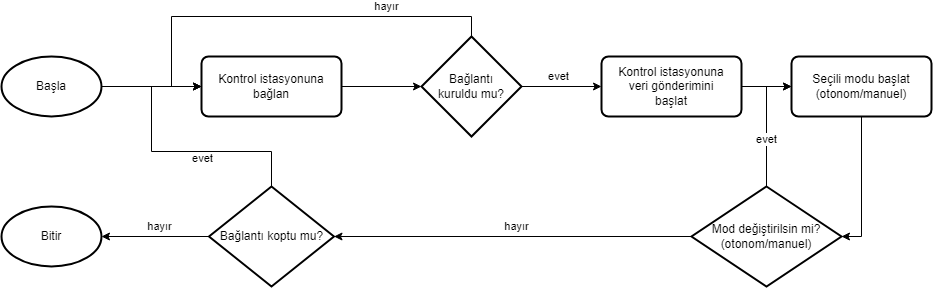

The diagram above was exported from draw.io. Its source (the exported page's mxGraphModel, read from the mxfile embedded in the PNG):
<mxGraphModel dx="1395" dy="615" grid="1" gridSize="10" guides="1" tooltips="1" connect="1" arrows="1" fold="1" page="1" pageScale="1" pageWidth="850" pageHeight="1100" math="0" shadow="0">
  <root>
    <mxCell id="0" />
    <mxCell id="1" parent="0" />
    <mxCell id="5F_ULWZB0FXHzeb16xU3-21" value="Başla" style="strokeWidth=2;html=1;shape=mxgraph.flowchart.start_1;whiteSpace=wrap;" parent="1" vertex="1">
      <mxGeometry x="40" y="520" width="100" height="60" as="geometry" />
    </mxCell>
    <mxCell id="5F_ULWZB0FXHzeb16xU3-43" value="Bitir" style="strokeWidth=2;html=1;shape=mxgraph.flowchart.start_1;whiteSpace=wrap;" parent="1" vertex="1">
      <mxGeometry x="40" y="670" width="100" height="60" as="geometry" />
    </mxCell>
    <mxCell id="5F_ULWZB0FXHzeb16xU3-44" style="edgeStyle=orthogonalEdgeStyle;rounded=0;orthogonalLoop=1;jettySize=auto;html=1;exitX=1;exitY=0.5;exitDx=0;exitDy=0;exitPerimeter=0;entryX=0;entryY=0.5;entryDx=0;entryDy=0;" parent="1" source="5F_ULWZB0FXHzeb16xU3-21" target="5F_ULWZB0FXHzeb16xU3-57" edge="1">
      <mxGeometry relative="1" as="geometry">
        <mxPoint x="-20" y="550" as="targetPoint" />
      </mxGeometry>
    </mxCell>
    <mxCell id="5F_ULWZB0FXHzeb16xU3-57" value="Kontrol istasyonuna&lt;div&gt;bağlan&lt;/div&gt;" style="rounded=1;whiteSpace=wrap;html=1;absoluteArcSize=1;arcSize=14;strokeWidth=2;" parent="1" vertex="1">
      <mxGeometry x="240" y="520" width="140" height="60" as="geometry" />
    </mxCell>
    <mxCell id="5F_ULWZB0FXHzeb16xU3-62" style="edgeStyle=orthogonalEdgeStyle;rounded=0;orthogonalLoop=1;jettySize=auto;html=1;exitX=0.5;exitY=0;exitDx=0;exitDy=0;exitPerimeter=0;entryX=0;entryY=0.5;entryDx=0;entryDy=0;" parent="1" source="5F_ULWZB0FXHzeb16xU3-60" target="5F_ULWZB0FXHzeb16xU3-57" edge="1">
      <mxGeometry relative="1" as="geometry">
        <mxPoint x="450" y="550" as="targetPoint" />
        <Array as="points">
          <mxPoint x="510" y="480" />
          <mxPoint x="210" y="480" />
          <mxPoint x="210" y="550" />
        </Array>
      </mxGeometry>
    </mxCell>
    <mxCell id="5F_ULWZB0FXHzeb16xU3-63" value="hayır" style="edgeLabel;html=1;align=center;verticalAlign=middle;resizable=0;points=[];" parent="5F_ULWZB0FXHzeb16xU3-62" vertex="1" connectable="0">
      <mxGeometry x="-0.41" y="-2" relative="1" as="geometry">
        <mxPoint x="19" y="-8" as="offset" />
      </mxGeometry>
    </mxCell>
    <mxCell id="5F_ULWZB0FXHzeb16xU3-66" style="edgeStyle=orthogonalEdgeStyle;rounded=0;orthogonalLoop=1;jettySize=auto;html=1;exitX=1;exitY=0.5;exitDx=0;exitDy=0;exitPerimeter=0;entryX=0;entryY=0.5;entryDx=0;entryDy=0;" parent="1" source="5F_ULWZB0FXHzeb16xU3-60" target="5F_ULWZB0FXHzeb16xU3-65" edge="1">
      <mxGeometry relative="1" as="geometry" />
    </mxCell>
    <mxCell id="5F_ULWZB0FXHzeb16xU3-67" value="evet" style="edgeLabel;html=1;align=center;verticalAlign=middle;resizable=0;points=[];" parent="5F_ULWZB0FXHzeb16xU3-66" vertex="1" connectable="0">
      <mxGeometry x="-0.0926" y="-1" relative="1" as="geometry">
        <mxPoint y="-11" as="offset" />
      </mxGeometry>
    </mxCell>
    <mxCell id="5F_ULWZB0FXHzeb16xU3-60" value="Bağlantı&lt;div&gt;kuruldu mu?&lt;/div&gt;" style="strokeWidth=2;html=1;shape=mxgraph.flowchart.decision;whiteSpace=wrap;" parent="1" vertex="1">
      <mxGeometry x="460" y="500" width="100" height="100" as="geometry" />
    </mxCell>
    <mxCell id="5F_ULWZB0FXHzeb16xU3-61" style="edgeStyle=orthogonalEdgeStyle;rounded=0;orthogonalLoop=1;jettySize=auto;html=1;exitX=1;exitY=0.5;exitDx=0;exitDy=0;entryX=0;entryY=0.5;entryDx=0;entryDy=0;entryPerimeter=0;" parent="1" source="5F_ULWZB0FXHzeb16xU3-57" target="5F_ULWZB0FXHzeb16xU3-60" edge="1">
      <mxGeometry relative="1" as="geometry" />
    </mxCell>
    <mxCell id="5F_ULWZB0FXHzeb16xU3-71" style="edgeStyle=orthogonalEdgeStyle;rounded=0;orthogonalLoop=1;jettySize=auto;html=1;exitX=1;exitY=0.5;exitDx=0;exitDy=0;entryX=0;entryY=0.5;entryDx=0;entryDy=0;" parent="1" source="5F_ULWZB0FXHzeb16xU3-65" target="5F_ULWZB0FXHzeb16xU3-70" edge="1">
      <mxGeometry relative="1" as="geometry" />
    </mxCell>
    <mxCell id="5F_ULWZB0FXHzeb16xU3-65" value="Kontrol istasyonuna&lt;div&gt;veri gönderimini&lt;/div&gt;&lt;div&gt;başlat&lt;/div&gt;" style="rounded=1;whiteSpace=wrap;html=1;absoluteArcSize=1;arcSize=14;strokeWidth=2;" parent="1" vertex="1">
      <mxGeometry x="640" y="520" width="140" height="60" as="geometry" />
    </mxCell>
    <mxCell id="5F_ULWZB0FXHzeb16xU3-70" value="Seçili modu başlat&lt;div&gt;(otonom/manuel)&lt;/div&gt;" style="rounded=1;whiteSpace=wrap;html=1;absoluteArcSize=1;arcSize=14;strokeWidth=2;" parent="1" vertex="1">
      <mxGeometry x="830" y="520" width="140" height="60" as="geometry" />
    </mxCell>
    <mxCell id="5F_ULWZB0FXHzeb16xU3-76" style="edgeStyle=orthogonalEdgeStyle;rounded=0;orthogonalLoop=1;jettySize=auto;html=1;exitX=0.5;exitY=0;exitDx=0;exitDy=0;exitPerimeter=0;entryX=0;entryY=0.5;entryDx=0;entryDy=0;flowAnimation=0;shadow=0;" parent="1" source="5F_ULWZB0FXHzeb16xU3-72" target="5F_ULWZB0FXHzeb16xU3-57" edge="1">
      <mxGeometry relative="1" as="geometry">
        <mxPoint x="190" y="550" as="targetPoint" />
        <Array as="points">
          <mxPoint x="310" y="615" />
          <mxPoint x="190" y="615" />
          <mxPoint x="190" y="550" />
        </Array>
      </mxGeometry>
    </mxCell>
    <mxCell id="5F_ULWZB0FXHzeb16xU3-77" value="evet" style="edgeLabel;html=1;align=center;verticalAlign=middle;resizable=0;points=[];" parent="5F_ULWZB0FXHzeb16xU3-76" vertex="1" connectable="0">
      <mxGeometry x="-0.2778" y="-2" relative="1" as="geometry">
        <mxPoint x="-7" y="9" as="offset" />
      </mxGeometry>
    </mxCell>
    <mxCell id="5F_ULWZB0FXHzeb16xU3-72" value="Bağlantı koptu mu?" style="strokeWidth=2;html=1;shape=mxgraph.flowchart.decision;whiteSpace=wrap;" parent="1" vertex="1">
      <mxGeometry x="247.5" y="650" width="125" height="100" as="geometry" />
    </mxCell>
    <mxCell id="5F_ULWZB0FXHzeb16xU3-74" style="edgeStyle=orthogonalEdgeStyle;rounded=0;orthogonalLoop=1;jettySize=auto;html=1;exitX=0;exitY=0.5;exitDx=0;exitDy=0;exitPerimeter=0;entryX=1;entryY=0.5;entryDx=0;entryDy=0;entryPerimeter=0;" parent="1" source="5F_ULWZB0FXHzeb16xU3-72" target="5F_ULWZB0FXHzeb16xU3-43" edge="1">
      <mxGeometry relative="1" as="geometry" />
    </mxCell>
    <mxCell id="5F_ULWZB0FXHzeb16xU3-78" value="hayır" style="edgeLabel;html=1;align=center;verticalAlign=middle;resizable=0;points=[];" parent="5F_ULWZB0FXHzeb16xU3-74" vertex="1" connectable="0">
      <mxGeometry x="-0.0697" y="-2" relative="1" as="geometry">
        <mxPoint y="-8" as="offset" />
      </mxGeometry>
    </mxCell>
    <mxCell id="5F_ULWZB0FXHzeb16xU3-83" style="edgeStyle=orthogonalEdgeStyle;rounded=0;orthogonalLoop=1;jettySize=auto;html=1;entryX=0;entryY=0.5;entryDx=0;entryDy=0;" parent="1" source="5F_ULWZB0FXHzeb16xU3-79" target="5F_ULWZB0FXHzeb16xU3-70" edge="1">
      <mxGeometry relative="1" as="geometry">
        <Array as="points">
          <mxPoint x="805" y="550" />
        </Array>
      </mxGeometry>
    </mxCell>
    <mxCell id="5F_ULWZB0FXHzeb16xU3-85" value="evet" style="edgeLabel;html=1;align=center;verticalAlign=middle;resizable=0;points=[];" parent="5F_ULWZB0FXHzeb16xU3-83" vertex="1" connectable="0">
      <mxGeometry x="-0.2453" relative="1" as="geometry">
        <mxPoint as="offset" />
      </mxGeometry>
    </mxCell>
    <mxCell id="5F_ULWZB0FXHzeb16xU3-79" value="Mod değiştirilsin mi?&lt;div&gt;(otonom/manuel&lt;span style=&quot;background-color: initial;&quot;&gt;)&lt;/span&gt;&lt;/div&gt;" style="strokeWidth=2;html=1;shape=mxgraph.flowchart.decision;whiteSpace=wrap;" parent="1" vertex="1">
      <mxGeometry x="730" y="650" width="150" height="100" as="geometry" />
    </mxCell>
    <mxCell id="5F_ULWZB0FXHzeb16xU3-82" style="edgeStyle=orthogonalEdgeStyle;rounded=0;orthogonalLoop=1;jettySize=auto;html=1;exitX=0.5;exitY=1;exitDx=0;exitDy=0;entryX=1;entryY=0.5;entryDx=0;entryDy=0;entryPerimeter=0;" parent="1" source="5F_ULWZB0FXHzeb16xU3-70" target="5F_ULWZB0FXHzeb16xU3-79" edge="1">
      <mxGeometry relative="1" as="geometry" />
    </mxCell>
    <mxCell id="5F_ULWZB0FXHzeb16xU3-84" style="edgeStyle=orthogonalEdgeStyle;rounded=0;orthogonalLoop=1;jettySize=auto;html=1;entryX=1;entryY=0.5;entryDx=0;entryDy=0;entryPerimeter=0;" parent="1" source="5F_ULWZB0FXHzeb16xU3-79" target="5F_ULWZB0FXHzeb16xU3-72" edge="1">
      <mxGeometry relative="1" as="geometry" />
    </mxCell>
    <mxCell id="5F_ULWZB0FXHzeb16xU3-86" value="hayır" style="edgeLabel;html=1;align=center;verticalAlign=middle;resizable=0;points=[];" parent="5F_ULWZB0FXHzeb16xU3-84" vertex="1" connectable="0">
      <mxGeometry x="-0.0338" y="-1" relative="1" as="geometry">
        <mxPoint x="-3" y="-9" as="offset" />
      </mxGeometry>
    </mxCell>
  </root>
</mxGraphModel>